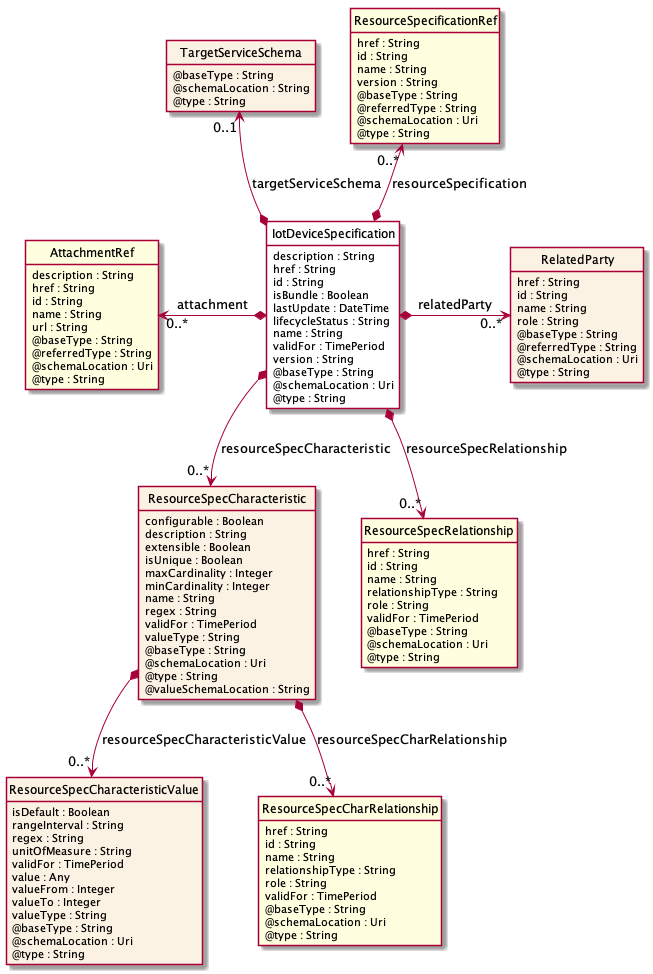

The diagram above was rendered by PlantUML. Its source (embedded in the PNG):
@startuml
hide circle
hide methods
hide stereotype
show <<Enumeration>> stereotype
skinparam class {
   BackgroundColor<<Enumeration>> #E6F5F7
   BackgroundColor<<Ref>> #FFFFE0
   BackgroundColor<<Pivot>> #FFFFFFF
   BackgroundColor #FCF2E3
}

class IotDeviceSpecification  <<Pivot>> {
    description : String
    href : String
    id : String
    isBundle : Boolean
    lastUpdate : DateTime
    lifecycleStatus : String
    name : String
    validFor : TimePeriod
    version : String
    @baseType : String
    @schemaLocation : Uri
    @type : String
}

class TargetServiceSchema  {
    @baseType : String
    @schemaLocation : String
    @type : String
}

class ResourceSpecificationRef  <<Ref>> {
    href : String
    id : String
    name : String
    version : String
    @baseType : String
    @referredType : String
    @schemaLocation : Uri
    @type : String
}

class RelatedParty  {
    href : String
    id : String
    name : String
    role : String
    @baseType : String
    @referredType : String
    @schemaLocation : Uri
    @type : String
}

class ResourceSpecCharacteristic  {
    configurable : Boolean
    description : String
    extensible : Boolean
    isUnique : Boolean
    maxCardinality : Integer
    minCardinality : Integer
    name : String
    regex : String
    validFor : TimePeriod
    valueType : String
    @baseType : String
    @schemaLocation : Uri
    @type : String
    @valueSchemaLocation : String
}

class ResourceSpecCharacteristicValue  {
    isDefault : Boolean
    rangeInterval : String
    regex : String
    unitOfMeasure : String
    validFor : TimePeriod
    value : Any
    valueFrom : Integer
    valueTo : Integer
    valueType : String
    @baseType : String
    @schemaLocation : Uri
    @type : String
}

class ResourceSpecCharRelationship  <<Ref>> {
    href : String
    id : String
    name : String
    relationshipType : String
    role : String
    validFor : TimePeriod
    @baseType : String
    @schemaLocation : Uri
    @type : String
}

class ResourceSpecRelationship  <<Ref>> {
    href : String
    id : String
    name : String
    relationshipType : String
    role : String
    validFor : TimePeriod
    @baseType : String
    @schemaLocation : Uri
    @type : String
}

class AttachmentRef  <<Ref>> {
    description : String
    href : String
    id : String
    name : String
    url : String
    @baseType : String
    @referredType : String
    @schemaLocation : Uri
    @type : String
}

AttachmentRef "0..*" <-left-* IotDeviceSpecification : attachment

IotDeviceSpecification *-right-> "0..*" RelatedParty : relatedParty

TargetServiceSchema "0..1" <--* IotDeviceSpecification : targetServiceSchema

ResourceSpecificationRef "0..*" <--* IotDeviceSpecification : resourceSpecification

IotDeviceSpecification *-->  "0..*" ResourceSpecRelationship : resourceSpecRelationship

IotDeviceSpecification *-->  "0..*" ResourceSpecCharacteristic : resourceSpecCharacteristic

ResourceSpecCharacteristic *-->  "0..*" ResourceSpecCharacteristicValue : resourceSpecCharacteristicValue

ResourceSpecCharacteristic *-->  "0..*" ResourceSpecCharRelationship : resourceSpecCharRelationship

@enduml